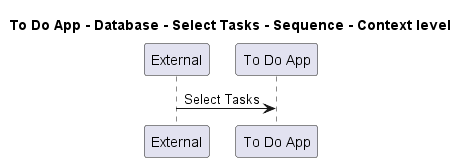

The diagram above was rendered by PlantUML. Its source (embedded in the PNG):
@startuml
!pragma layout smetana

title To Do App - Database - Select Tasks - Sequence - Context level

participant "External" as C4InterFlow.SoftwareSystems.ExternalSystem
participant "To Do App" as ToDoAppExample.SoftwareSystems.ToDoApp

C4InterFlow.SoftwareSystems.ExternalSystem -> ToDoAppExample.SoftwareSystems.ToDoApp : Select Tasks


@enduml